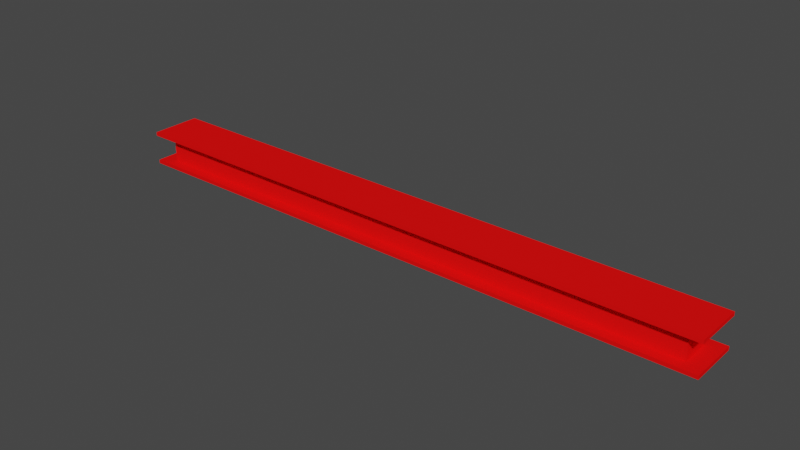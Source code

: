 # Source: Beam01.blend  (saved by Blender 2.81.16; exported with 4.5.12 LTS)
import bpy
from mathutils import Matrix  # noqa: F401  (used for matrix-valued properties, if any)

bpy.ops.wm.read_factory_settings(use_empty=True)
scene = bpy.context.scene
scene.name = 'Scene'

# ---- collections
col_collection = bpy.data.collections.new('Collection'); scene.collection.children.link(col_collection)

# ---- materials (node trees are filled in below, after node groups)
mat_red = bpy.data.materials.new('Red')
mat_red.alpha_threshold = 0.0
mat_red.use_transparent_shadow = False
mat_red.diffuse_color = (1.0, 0.005605, 0.005605, 1.0)
mat_red.line_color = (0.0, 0.0, 0.0, 1.0)

# ---- node groups
ng_auto_smooth = bpy.data.node_groups.new('Auto Smooth', 'GeometryNodeTree')
_s = ng_auto_smooth.interface.new_socket(name='Geometry', in_out='OUTPUT', socket_type='NodeSocketGeometry')
_s = ng_auto_smooth.interface.new_socket(name='Geometry', in_out='INPUT', socket_type='NodeSocketGeometry')
_s = ng_auto_smooth.interface.new_socket(name='Angle', in_out='INPUT', socket_type='NodeSocketFloat')
_s.subtype = 'ANGLE'
_s.min_value = 0.0
_s.max_value = 3.142
ng_auto_smooth.is_modifier = True
_N = ng_auto_smooth.nodes; _L = ng_auto_smooth.links
n0 = _N.new('NodeGroupOutput'); n0.name = 'Group Output'; n0.location = (480, -100)
n1 = _N.new('NodeGroupInput'); n1.name = 'Group Input'; n1.location = (-420, -300)
n2 = _N.new('NodeGroupInput'); n2.name = 'Group Input.001'; n2.location = (-60, -100)
n3 = _N.new('GeometryNodeSetShadeSmooth'); n3.name = 'Set Shade Smooth'; n3.location = (120, -100)
n3.domain = 'EDGE'
n4 = _N.new('GeometryNodeSetShadeSmooth'); n4.name = 'Set Shade Smooth.001'; n4.location = (300, -100)
n5 = _N.new('GeometryNodeInputMeshEdgeAngle'); n5.name = 'Edge Angle'; n5.location = (-420, -220)
n6 = _N.new('GeometryNodeInputEdgeSmooth'); n6.name = 'Is Edge Smooth'; n6.location = (-60, -160)
n7 = _N.new('GeometryNodeInputShadeSmooth'); n7.name = 'Is Face Smooth'; n7.location = (-240, -340)
n8 = _N.new('FunctionNodeBooleanMath'); n8.name = 'Boolean Math'; n8.location = (-60, -220)
n9 = _N.new('FunctionNodeCompare'); n9.name = 'Compare'; n9.location = (-240, -180)
n9.operation = 'LESS_EQUAL'
_L.new(n5.outputs[0], n9.inputs[0])
_L.new(n4.outputs[0], n0.inputs[0])
_L.new(n1.outputs[1], n9.inputs[1])
_L.new(n9.outputs[0], n8.inputs[0])
_L.new(n7.outputs[0], n8.inputs[1])
_L.new(n2.outputs[0], n3.inputs[0])
_L.new(n6.outputs[0], n3.inputs[1])
_L.new(n3.outputs[0], n4.inputs[0])
_L.new(n8.outputs[0], n3.inputs[2])
n0.is_active_output = True

# ---- material node trees

# ---- world
world_world = bpy.data.worlds.new('World'); scene.world = world_world
world_world.use_nodes = True; world_world.node_tree.nodes.clear()
_N = world_world.node_tree.nodes; _L = world_world.node_tree.links
n0 = _N.new('ShaderNodeOutputWorld'); n0.name = 'World Output'; n0.location = (300, 300)
n1 = _N.new('ShaderNodeBackground'); n1.name = 'Background'; n1.location = (10, 300)
n1.inputs[0].default_value = (0.05088, 0.05088, 0.05088, 1.0)
_L.new(n1.outputs[0], n0.inputs[0])
n0.is_active_output = True
world_world.color = (0.05088, 0.05088, 0.05088)
world_world.use_sun_shadow = False
world_world.sun_shadow_jitter_overblur = 0.0

# ---- meshes
me_cube = bpy.data.meshes.new('Cube')
me_cube.from_pydata([(3.0, 0.25, 0.3398), (3.0, 0.25, 0.0), (3.0, -0.25, 0.3398), (3.0, -0.25, 0.0), (-3.0, 0.25, 0.3398), (-3.0, 0.25, 0.0), (-3.0, -0.25, 0.3398), (-3.0, -0.25, 0.0), (3.0, 0.25, 0.3034), (3.0, 0.25, 0.0364), (-3.0, -0.25, 0.0364), (-3.0, -0.25, 0.3034), (3.0, -0.25, 0.3034), (3.0, -0.25, 0.0364), (-3.0, 0.25, 0.3034), (-3.0, 0.25, 0.0364), (2.846, 0.1471, 0.3034), (2.846, 0.1471, 0.0364), (-2.846, -0.1471, 0.0364), (-2.846, -0.1471, 0.3034), (2.846, -0.1471, 0.3034), (2.846, -0.1471, 0.0364), (-2.846, 0.1471, 0.3034), (-2.846, 0.1471, 0.0364)], [], [(0, 4, 6, 2), (12, 2, 6, 11), (11, 6, 4, 14), (5, 1, 3, 7), (8, 0, 2, 12), (14, 4, 0, 8), (5, 15, 9, 1), (10, 13, 21, 18), (1, 9, 13, 3), (14, 8, 16, 22), (7, 10, 15, 5), (8, 12, 20, 16), (3, 13, 10, 7), (11, 14, 22, 19), (23, 22, 16, 17), (17, 16, 20, 21), (18, 19, 22, 23), (21, 20, 19, 18), (15, 10, 18, 23), (13, 9, 17, 21), (9, 15, 23, 17), (12, 11, 19, 20)])
me_cube.polygons.foreach_set('use_smooth', [True] * 22)
_k = set([(0, 2), (0, 4), (0, 8), (1, 3), (1, 5), (1, 9), (2, 6), (2, 12), (3, 7), (3, 13), (4, 6), (4, 14), (5, 7), (5, 15), (6, 11), (7, 10), (8, 12), (8, 14), (9, 13), (9, 15), (10, 13), (10, 15), (11, 12), (11, 14), (16, 17), (16, 20), (16, 22), (17, 21), (17, 23), (18, 19), (18, 21), (18, 23), (19, 20), (19, 22), (20, 21), (22, 23)])
me_cube.attributes.new('sharp_edge', 'BOOLEAN', 'EDGE').data.foreach_set('value', [ (min(e.vertices), max(e.vertices)) in _k for e in me_cube.edges])
_uv = me_cube.uv_layers.new(name='UVMap')
_uv.uv.foreach_set('vector', [0.625, 0.5, 0.875, 0.5, 0.875, 0.75, 0.625, 0.75, 0.5417, 0.75, 0.625, 0.75, 0.625, 1.0, 0.5417, 1.0, 0.5417, 0.0, 0.625, 0.0, 0.625, 0.25, 0.5417, 0.25, 0.125, 0.5, 0.375, 0.5, 0.375, 0.75, 0.125, 0.75, 0.5417, 0.5, 0.625, 0.5, 0.625, 0.75, 0.5417, 0.75, 0.5417, 0.25, 0.625, 0.25, 0.625, 0.5, 0.5417, 0.5, 0.375, 0.25, 0.4583, 0.25, 0.4583, 0.5, 0.375, 0.5, 0.4583, 1.0, 0.4583, 0.75, 0.4583, 0.75, 0.4583, 1.0, 0.375, 0.5, 0.4583, 0.5, 0.4583, 0.75, 0.375, 0.75, 0.5417, 0.25, 0.5417, 0.5, 0.5417, 0.5, 0.5417, 0.25, 0.375, 0.0, 0.4583, 0.0, 0.4583, 0.25, 0.375, 0.25, 0.5417, 0.5, 0.5417, 0.75, 0.5417, 0.75, 0.5417, 0.5, 0.375, 0.75, 0.4583, 0.75, 0.4583, 1.0, 0.375, 1.0, 0.5417, 0.0, 0.5417, 0.25, 0.5417, 0.25, 0.5417, 0.0, 0.4583, 0.25, 0.5417, 0.25, 0.5417, 0.5, 0.4583, 0.5, 0.4583, 0.5, 0.5417, 0.5, 0.5417, 0.75, 0.4583, 0.75, 0.4583, 0.0, 0.5417, 0.0, 0.5417, 0.25, 0.4583, 0.25, 0.4583, 0.75, 0.5417, 0.75, 0.5417, 1.0, 0.4583, 1.0, 0.4583, 0.25, 0.4583, 0.0, 0.4583, 0.0, 0.4583, 0.25, 0.4583, 0.75, 0.4583, 0.5, 0.4583, 0.5, 0.4583, 0.75, 0.4583, 0.5, 0.4583, 0.25, 0.4583, 0.25, 0.4583, 0.5, 0.5417, 0.75, 0.5417, 1.0, 0.5417, 1.0, 0.5417, 0.75])
me_cube.materials.append(mat_red)
me_cube.use_remesh_preserve_volume = False
me_cube.use_remesh_preserve_attributes = False
me_cube.use_mirror_vertex_groups = False
me_cube.update()

# ---- objects
ob_cube = bpy.data.objects.new('Cube', me_cube)

# ---- transforms, parenting, visibility, modifiers, constraints
ob_cube.location = (0.0, 0.0, 0.0)
ob_cube.lock_rotations_4d = False
ob_cube.empty_display_type = 'ARROWS'
ob_cube.show_all_edges = True
ob_cube.lineart.crease_threshold = 0.0
_m = ob_cube.modifiers.new('Auto Smooth', 'NODES')
_m.node_group = ng_auto_smooth
_gi = [s.identifier for s in ng_auto_smooth.interface.items_tree if s.item_type == 'SOCKET' and s.in_out == 'INPUT']
_m[_gi[1]] = 1.047  # Angle

# ---- collection membership
col_collection.objects.link(ob_cube)

# ---- scene / render settings (as saved in the file)
scene.frame_start = 1; scene.frame_end = 250; scene.frame_set(1)
scene.render.engine = 'BLENDER_EEVEE_NEXT'
scene.cycles.use_denoising = False
scene.cycles.samples = 128
scene.cycles.sampling_pattern = 'TABULATED_SOBOL'
scene.cycles.use_adaptive_sampling = False
scene.cycles.use_light_tree = False
scene.view_settings.view_transform = 'Filmic'
bpy.context.view_layer.update()

# ---- added for rendering (the .blend has no active camera and no usable light): camera, sun
cam_auto = bpy.data.cameras.new('AutoCamera')
cam_auto.lens = 50.0
cam_auto.sensor_width = 36.0
cam_auto.clip_end = 1000.0
ob_auto_camera = bpy.data.objects.new('AutoCamera', cam_auto)
scene.collection.objects.link(ob_auto_camera)
ob_auto_camera.location = (5.57946, -6.69535, 4.63348)
ob_auto_camera.rotation_euler = (1.09748, -7.21219e-08, 0.694738)
scene.camera = ob_auto_camera
light_auto_sun = bpy.data.lights.new('AutoSun', 'SUN')
light_auto_sun.energy = 3.0
light_auto_sun.angle = 0.0523599
ob_auto_sun = bpy.data.objects.new('AutoSun', light_auto_sun)
scene.collection.objects.link(ob_auto_sun)
ob_auto_sun.rotation_euler = (0.872665, 0.174533, 0.523599)
bpy.context.view_layer.update()
